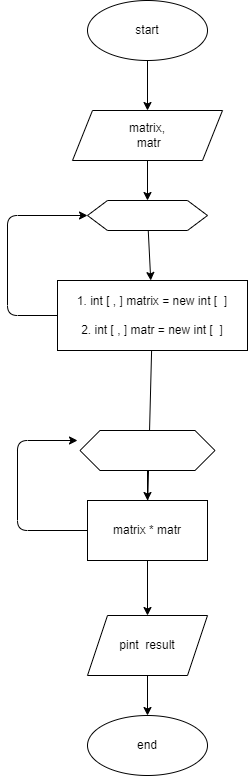

The diagram above was exported from draw.io. Its source (the exported page's mxGraphModel, read from the mxfile embedded in the PNG):
<mxGraphModel dx="606" dy="1426" grid="1" gridSize="10" guides="1" tooltips="1" connect="1" arrows="1" fold="1" page="1" pageScale="1" pageWidth="827" pageHeight="1169" math="0" shadow="0">
  <root>
    <mxCell id="0" />
    <mxCell id="1" parent="0" />
    <mxCell id="2" style="edgeStyle=none;html=1;exitX=0.5;exitY=1;exitDx=0;exitDy=0;entryX=0.5;entryY=0;entryDx=0;entryDy=0;" parent="1" source="3" target="5" edge="1">
      <mxGeometry relative="1" as="geometry" />
    </mxCell>
    <mxCell id="3" value="start" style="ellipse;whiteSpace=wrap;html=1;" parent="1" vertex="1">
      <mxGeometry x="150" y="-30" width="120" height="60" as="geometry" />
    </mxCell>
    <mxCell id="4" style="edgeStyle=none;html=1;exitX=0.5;exitY=1;exitDx=0;exitDy=0;entryX=0.5;entryY=0;entryDx=0;entryDy=0;" parent="1" source="5" target="7" edge="1">
      <mxGeometry relative="1" as="geometry" />
    </mxCell>
    <mxCell id="5" value="matrix,&lt;br&gt;&amp;nbsp;matr" style="shape=parallelogram;perimeter=parallelogramPerimeter;whiteSpace=wrap;html=1;fixedSize=1;" parent="1" vertex="1">
      <mxGeometry x="135" y="80" width="150" height="50" as="geometry" />
    </mxCell>
    <mxCell id="6" value="" style="edgeStyle=none;html=1;" parent="1" source="7" target="10" edge="1">
      <mxGeometry relative="1" as="geometry" />
    </mxCell>
    <mxCell id="7" value="" style="shape=hexagon;perimeter=hexagonPerimeter2;whiteSpace=wrap;html=1;fixedSize=1;" parent="1" vertex="1">
      <mxGeometry x="150" y="170" width="120" height="30" as="geometry" />
    </mxCell>
    <mxCell id="9" value="" style="edgeStyle=none;html=1;" parent="1" source="10" edge="1">
      <mxGeometry relative="1" as="geometry">
        <mxPoint x="210" y="480" as="targetPoint" />
      </mxGeometry>
    </mxCell>
    <mxCell id="24" style="edgeStyle=none;html=1;exitX=0;exitY=0.5;exitDx=0;exitDy=0;entryX=0;entryY=0.5;entryDx=0;entryDy=0;" parent="1" source="10" target="7" edge="1">
      <mxGeometry relative="1" as="geometry">
        <Array as="points">
          <mxPoint x="70" y="285" />
          <mxPoint x="70" y="185" />
        </Array>
      </mxGeometry>
    </mxCell>
    <mxCell id="10" value="&lt;span&gt;1. int [ , ]&amp;nbsp;&lt;/span&gt;matrix&amp;nbsp;&lt;span&gt;= new int [&amp;nbsp; ]&lt;br&gt;&lt;br&gt;&lt;/span&gt;2. int [ , ] matr&amp;nbsp;= new int [&amp;nbsp; ]&lt;span&gt;&lt;br&gt;&lt;/span&gt;" style="whiteSpace=wrap;html=1;" parent="1" vertex="1">
      <mxGeometry x="120" y="250" width="190" height="70" as="geometry" />
    </mxCell>
    <mxCell id="11" value="" style="edgeStyle=none;html=1;" parent="1" source="12" target="13" edge="1">
      <mxGeometry relative="1" as="geometry" />
    </mxCell>
    <mxCell id="12" value="pint&amp;nbsp; result" style="shape=parallelogram;perimeter=parallelogramPerimeter;whiteSpace=wrap;html=1;fixedSize=1;" parent="1" vertex="1">
      <mxGeometry x="150" y="585" width="120" height="60" as="geometry" />
    </mxCell>
    <mxCell id="13" value="end" style="ellipse;whiteSpace=wrap;html=1;" parent="1" vertex="1">
      <mxGeometry x="150" y="685" width="120" height="60" as="geometry" />
    </mxCell>
    <mxCell id="14" value="" style="edgeStyle=none;html=1;" parent="1" source="15" target="20" edge="1">
      <mxGeometry relative="1" as="geometry" />
    </mxCell>
    <mxCell id="15" value="" style="shape=hexagon;perimeter=hexagonPerimeter2;whiteSpace=wrap;html=1;fixedSize=1;" parent="1" vertex="1">
      <mxGeometry x="142.5" y="400" width="135" height="40" as="geometry" />
    </mxCell>
    <mxCell id="18" style="edgeStyle=none;html=1;exitX=0.5;exitY=1;exitDx=0;exitDy=0;entryX=0.5;entryY=0;entryDx=0;entryDy=0;" parent="1" source="20" edge="1">
      <mxGeometry relative="1" as="geometry">
        <mxPoint x="210" y="585" as="targetPoint" />
      </mxGeometry>
    </mxCell>
    <mxCell id="19" style="edgeStyle=none;html=1;exitX=0;exitY=0.5;exitDx=0;exitDy=0;" parent="1" source="20" edge="1">
      <mxGeometry relative="1" as="geometry">
        <mxPoint x="140" y="410" as="targetPoint" />
        <Array as="points">
          <mxPoint x="80" y="500" />
          <mxPoint x="80" y="410" />
        </Array>
      </mxGeometry>
    </mxCell>
    <mxCell id="20" value="matrix * matr" style="whiteSpace=wrap;html=1;" parent="1" vertex="1">
      <mxGeometry x="150" y="470" width="120" height="60" as="geometry" />
    </mxCell>
  </root>
</mxGraphModel>